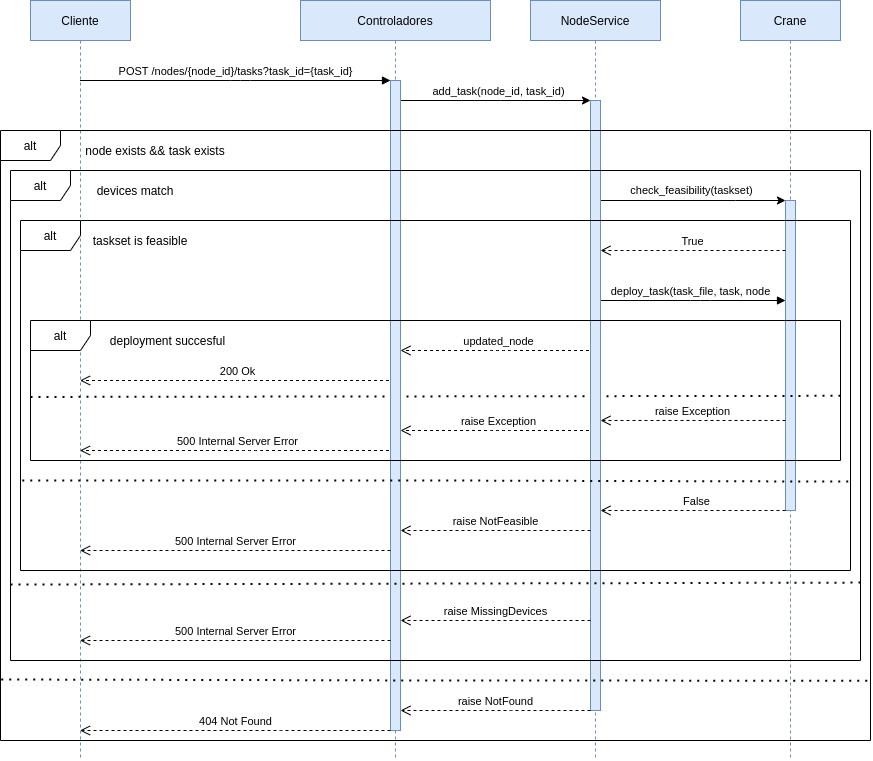

The diagram above was exported from draw.io. Its source (the exported page's mxGraphModel, read from the mxfile embedded in the PNG):
<mxGraphModel dx="1406" dy="785" grid="1" gridSize="10" guides="1" tooltips="1" connect="1" arrows="1" fold="1" page="1" pageScale="1" pageWidth="1100" pageHeight="850" background="#ffffff" math="0" shadow="0">
  <root>
    <mxCell id="0" />
    <mxCell id="1" parent="0" />
    <mxCell id="NSLZsQuMcv1A9Uf9O0uZ-32" value="deploy_task(task_file, task, node" style="html=1;verticalAlign=bottom;endArrow=block;" parent="1" source="NSLZsQuMcv1A9Uf9O0uZ-1" target="NSLZsQuMcv1A9Uf9O0uZ-51" edge="1">
      <mxGeometry width="80" relative="1" as="geometry">
        <mxPoint x="615" y="475" as="sourcePoint" />
        <mxPoint x="695" y="475" as="targetPoint" />
        <Array as="points">
          <mxPoint x="815" y="345" />
        </Array>
      </mxGeometry>
    </mxCell>
    <mxCell id="NSLZsQuMcv1A9Uf9O0uZ-10" value="check_feasibility(taskset)" style="edgeStyle=orthogonalEdgeStyle;rounded=0;orthogonalLoop=1;jettySize=auto;html=1;" parent="1" source="NSLZsQuMcv1A9Uf9O0uZ-25" target="NSLZsQuMcv1A9Uf9O0uZ-51" edge="1">
      <mxGeometry x="-0.0229" y="10" relative="1" as="geometry">
        <Array as="points">
          <mxPoint x="850" y="245" />
          <mxPoint x="850" y="245" />
        </Array>
        <mxPoint x="1" as="offset" />
      </mxGeometry>
    </mxCell>
    <mxCell id="NSLZsQuMcv1A9Uf9O0uZ-3" value="" style="edgeStyle=orthogonalEdgeStyle;rounded=0;orthogonalLoop=1;jettySize=auto;html=1;" parent="1" source="NSLZsQuMcv1A9Uf9O0uZ-2" edge="1">
      <mxGeometry relative="1" as="geometry">
        <mxPoint x="705" y="145" as="targetPoint" />
        <Array as="points">
          <mxPoint x="615" y="145" />
          <mxPoint x="615" y="145" />
        </Array>
      </mxGeometry>
    </mxCell>
    <mxCell id="NSLZsQuMcv1A9Uf9O0uZ-4" value="add_task(node_id, task_id)" style="edgeLabel;html=1;align=center;verticalAlign=middle;resizable=0;points=[];" parent="NSLZsQuMcv1A9Uf9O0uZ-3" vertex="1" connectable="0">
      <mxGeometry x="0.055" y="-18" relative="1" as="geometry">
        <mxPoint x="-0.5" y="-28" as="offset" />
      </mxGeometry>
    </mxCell>
    <mxCell id="NSLZsQuMcv1A9Uf9O0uZ-9" value="Crane" style="shape=umlLifeline;perimeter=lifelinePerimeter;whiteSpace=wrap;html=1;container=1;collapsible=0;recursiveResize=0;outlineConnect=0;fillColor=#dae8fc;strokeColor=#6c8ebf;" parent="1" vertex="1">
      <mxGeometry x="855" y="45" width="100" height="760" as="geometry" />
    </mxCell>
    <mxCell id="NSLZsQuMcv1A9Uf9O0uZ-51" value="" style="html=1;points=[];perimeter=orthogonalPerimeter;fillColor=#dae8fc;strokeColor=#6c8ebf;" parent="NSLZsQuMcv1A9Uf9O0uZ-9" vertex="1">
      <mxGeometry x="45" y="200" width="10" height="310" as="geometry" />
    </mxCell>
    <mxCell id="NSLZsQuMcv1A9Uf9O0uZ-11" value="Cliente" style="shape=umlLifeline;perimeter=lifelinePerimeter;whiteSpace=wrap;html=1;container=1;collapsible=0;recursiveResize=0;outlineConnect=0;fillColor=#dae8fc;strokeColor=#6c8ebf;" parent="1" vertex="1">
      <mxGeometry x="145" y="45" width="100" height="760" as="geometry" />
    </mxCell>
    <mxCell id="NSLZsQuMcv1A9Uf9O0uZ-12" value="POST /nodes/{node_id}/tasks?task_id={task_id}" style="html=1;verticalAlign=bottom;endArrow=block;" parent="1" source="NSLZsQuMcv1A9Uf9O0uZ-11" edge="1">
      <mxGeometry width="80" relative="1" as="geometry">
        <mxPoint x="615" y="415" as="sourcePoint" />
        <mxPoint x="505" y="125" as="targetPoint" />
        <Array as="points">
          <mxPoint x="355" y="125" />
        </Array>
      </mxGeometry>
    </mxCell>
    <mxCell id="NSLZsQuMcv1A9Uf9O0uZ-19" value="True" style="html=1;verticalAlign=bottom;endArrow=open;dashed=1;endSize=8;" parent="1" source="NSLZsQuMcv1A9Uf9O0uZ-51" edge="1">
      <mxGeometry relative="1" as="geometry">
        <mxPoint x="719.5" y="325" as="sourcePoint" />
        <mxPoint x="715" y="295" as="targetPoint" />
        <Array as="points">
          <mxPoint x="795" y="295" />
        </Array>
      </mxGeometry>
    </mxCell>
    <mxCell id="NSLZsQuMcv1A9Uf9O0uZ-23" value="node exists &amp;amp;&amp;amp; task exists" style="text;html=1;strokeColor=none;fillColor=none;align=center;verticalAlign=middle;whiteSpace=wrap;rounded=0;" parent="1" vertex="1">
      <mxGeometry x="185" y="185" width="170" height="20" as="geometry" />
    </mxCell>
    <mxCell id="NSLZsQuMcv1A9Uf9O0uZ-29" value="devices match" style="text;html=1;strokeColor=none;fillColor=none;align=center;verticalAlign=middle;whiteSpace=wrap;rounded=0;" parent="1" vertex="1">
      <mxGeometry x="205" y="225" width="90" height="20" as="geometry" />
    </mxCell>
    <mxCell id="NSLZsQuMcv1A9Uf9O0uZ-31" value="taskset is feasible" style="text;html=1;strokeColor=none;fillColor=none;align=center;verticalAlign=middle;whiteSpace=wrap;rounded=0;" parent="1" vertex="1">
      <mxGeometry x="205" y="275" width="100" height="20" as="geometry" />
    </mxCell>
    <mxCell id="NSLZsQuMcv1A9Uf9O0uZ-34" value="deployment succesful" style="text;html=1;strokeColor=none;fillColor=none;align=center;verticalAlign=middle;whiteSpace=wrap;rounded=0;" parent="1" vertex="1">
      <mxGeometry x="220" y="375" width="125" height="20" as="geometry" />
    </mxCell>
    <mxCell id="NSLZsQuMcv1A9Uf9O0uZ-35" value="updated_node" style="html=1;verticalAlign=bottom;endArrow=open;dashed=1;endSize=8;" parent="1" source="NSLZsQuMcv1A9Uf9O0uZ-1" target="NSLZsQuMcv1A9Uf9O0uZ-21" edge="1">
      <mxGeometry relative="1" as="geometry">
        <mxPoint x="695" y="475" as="sourcePoint" />
        <mxPoint x="615" y="475" as="targetPoint" />
        <Array as="points">
          <mxPoint x="615" y="395" />
        </Array>
      </mxGeometry>
    </mxCell>
    <mxCell id="NSLZsQuMcv1A9Uf9O0uZ-36" value="200 Ok" style="html=1;verticalAlign=bottom;endArrow=open;dashed=1;endSize=8;" parent="1" source="NSLZsQuMcv1A9Uf9O0uZ-2" target="NSLZsQuMcv1A9Uf9O0uZ-11" edge="1">
      <mxGeometry relative="1" as="geometry">
        <mxPoint x="719.5" y="405" as="sourcePoint" />
        <mxPoint x="519.5" y="405" as="targetPoint" />
        <Array as="points">
          <mxPoint x="355" y="425" />
        </Array>
      </mxGeometry>
    </mxCell>
    <mxCell id="NSLZsQuMcv1A9Uf9O0uZ-37" value="" style="endArrow=none;dashed=1;html=1;dashPattern=1 3;strokeWidth=2;exitX=0;exitY=0.546;exitDx=0;exitDy=0;exitPerimeter=0;entryX=1;entryY=0.538;entryDx=0;entryDy=0;entryPerimeter=0;" parent="1" source="NSLZsQuMcv1A9Uf9O0uZ-33" target="NSLZsQuMcv1A9Uf9O0uZ-33" edge="1">
      <mxGeometry width="50" height="50" relative="1" as="geometry">
        <mxPoint x="635" y="505" as="sourcePoint" />
        <mxPoint x="685" y="455" as="targetPoint" />
      </mxGeometry>
    </mxCell>
    <mxCell id="NSLZsQuMcv1A9Uf9O0uZ-38" value="raise Exception" style="html=1;verticalAlign=bottom;endArrow=open;dashed=1;endSize=8;" parent="1" source="NSLZsQuMcv1A9Uf9O0uZ-51" target="NSLZsQuMcv1A9Uf9O0uZ-25" edge="1">
      <mxGeometry relative="1" as="geometry">
        <mxPoint x="719.5" y="405" as="sourcePoint" />
        <mxPoint x="715" y="465" as="targetPoint" />
        <Array as="points">
          <mxPoint x="815" y="465" />
        </Array>
      </mxGeometry>
    </mxCell>
    <mxCell id="NSLZsQuMcv1A9Uf9O0uZ-39" value="raise Exception" style="html=1;verticalAlign=bottom;endArrow=open;dashed=1;endSize=8;" parent="1" source="NSLZsQuMcv1A9Uf9O0uZ-1" target="NSLZsQuMcv1A9Uf9O0uZ-21" edge="1">
      <mxGeometry relative="1" as="geometry">
        <mxPoint x="914.5" y="465" as="sourcePoint" />
        <mxPoint x="728" y="464.96000000000004" as="targetPoint" />
        <Array as="points">
          <mxPoint x="615" y="475" />
        </Array>
      </mxGeometry>
    </mxCell>
    <mxCell id="NSLZsQuMcv1A9Uf9O0uZ-1" value="NodeService" style="shape=umlLifeline;perimeter=lifelinePerimeter;whiteSpace=wrap;html=1;container=1;collapsible=0;recursiveResize=0;outlineConnect=0;fillColor=#dae8fc;strokeColor=#6c8ebf;" parent="1" vertex="1">
      <mxGeometry x="645" y="45" width="130" height="760" as="geometry" />
    </mxCell>
    <mxCell id="NSLZsQuMcv1A9Uf9O0uZ-25" value="" style="html=1;points=[];perimeter=orthogonalPerimeter;fillColor=#dae8fc;strokeColor=#6c8ebf;" parent="NSLZsQuMcv1A9Uf9O0uZ-1" vertex="1">
      <mxGeometry x="60" y="100" width="10" height="610" as="geometry" />
    </mxCell>
    <mxCell id="NSLZsQuMcv1A9Uf9O0uZ-40" value="500 Internal Server Error" style="html=1;verticalAlign=bottom;endArrow=open;dashed=1;endSize=8;" parent="1" source="NSLZsQuMcv1A9Uf9O0uZ-2" target="NSLZsQuMcv1A9Uf9O0uZ-11" edge="1">
      <mxGeometry relative="1" as="geometry">
        <mxPoint x="519.5" y="435" as="sourcePoint" />
        <mxPoint x="204.5" y="435" as="targetPoint" />
        <Array as="points">
          <mxPoint x="365" y="495" />
        </Array>
      </mxGeometry>
    </mxCell>
    <mxCell id="NSLZsQuMcv1A9Uf9O0uZ-2" value="Controladores" style="shape=umlLifeline;perimeter=lifelinePerimeter;whiteSpace=wrap;html=1;container=1;collapsible=0;recursiveResize=0;outlineConnect=0;fillColor=#dae8fc;strokeColor=#6c8ebf;" parent="1" vertex="1">
      <mxGeometry x="415" y="45" width="190" height="760" as="geometry" />
    </mxCell>
    <mxCell id="NSLZsQuMcv1A9Uf9O0uZ-21" value="" style="html=1;points=[];perimeter=orthogonalPerimeter;fillColor=#dae8fc;strokeColor=#6c8ebf;" parent="NSLZsQuMcv1A9Uf9O0uZ-2" vertex="1">
      <mxGeometry x="90" y="80" width="10" height="650" as="geometry" />
    </mxCell>
    <mxCell id="NSLZsQuMcv1A9Uf9O0uZ-41" value="False" style="html=1;verticalAlign=bottom;endArrow=open;dashed=1;endSize=8;" parent="1" source="NSLZsQuMcv1A9Uf9O0uZ-51" target="NSLZsQuMcv1A9Uf9O0uZ-25" edge="1">
      <mxGeometry x="0.1743" y="20" relative="1" as="geometry">
        <mxPoint x="914.5" y="305" as="sourcePoint" />
        <mxPoint x="715" y="535" as="targetPoint" />
        <Array as="points">
          <mxPoint x="805" y="555" />
        </Array>
        <mxPoint x="20" y="-20" as="offset" />
      </mxGeometry>
    </mxCell>
    <mxCell id="NSLZsQuMcv1A9Uf9O0uZ-42" value="raise NotFeasible" style="html=1;verticalAlign=bottom;endArrow=open;dashed=1;endSize=8;" parent="1" source="NSLZsQuMcv1A9Uf9O0uZ-25" target="NSLZsQuMcv1A9Uf9O0uZ-21" edge="1">
      <mxGeometry relative="1" as="geometry">
        <mxPoint x="719.5" y="485" as="sourcePoint" />
        <mxPoint x="525" y="484.1399999999999" as="targetPoint" />
        <Array as="points">
          <mxPoint x="615" y="575" />
        </Array>
      </mxGeometry>
    </mxCell>
    <mxCell id="NSLZsQuMcv1A9Uf9O0uZ-43" value="500 Internal Server Error" style="html=1;verticalAlign=bottom;endArrow=open;dashed=1;endSize=8;" parent="1" source="NSLZsQuMcv1A9Uf9O0uZ-21" target="NSLZsQuMcv1A9Uf9O0uZ-11" edge="1">
      <mxGeometry relative="1" as="geometry">
        <mxPoint x="519.5" y="505" as="sourcePoint" />
        <mxPoint x="204.5" y="505" as="targetPoint" />
        <Array as="points">
          <mxPoint x="365" y="595" />
        </Array>
      </mxGeometry>
    </mxCell>
    <mxCell id="NSLZsQuMcv1A9Uf9O0uZ-44" value="" style="endArrow=none;dashed=1;html=1;dashPattern=1 3;strokeWidth=2;exitX=0.002;exitY=0.743;exitDx=0;exitDy=0;exitPerimeter=0;entryX=1;entryY=0.746;entryDx=0;entryDy=0;entryPerimeter=0;" parent="1" source="NSLZsQuMcv1A9Uf9O0uZ-30" target="NSLZsQuMcv1A9Uf9O0uZ-30" edge="1">
      <mxGeometry width="50" height="50" relative="1" as="geometry">
        <mxPoint x="155" y="451.44000000000005" as="sourcePoint" />
        <mxPoint x="965" y="450.31999999999994" as="targetPoint" />
        <Array as="points">
          <mxPoint x="555" y="525" />
        </Array>
      </mxGeometry>
    </mxCell>
    <mxCell id="NSLZsQuMcv1A9Uf9O0uZ-45" value="" style="endArrow=none;dashed=1;html=1;dashPattern=1 3;strokeWidth=2;exitX=0;exitY=0.845;exitDx=0;exitDy=0;exitPerimeter=0;entryX=1.002;entryY=0.841;entryDx=0;entryDy=0;entryPerimeter=0;" parent="1" source="NSLZsQuMcv1A9Uf9O0uZ-27" target="NSLZsQuMcv1A9Uf9O0uZ-27" edge="1">
      <mxGeometry width="50" height="50" relative="1" as="geometry">
        <mxPoint x="165" y="461.44000000000005" as="sourcePoint" />
        <mxPoint x="975" y="460.31999999999994" as="targetPoint" />
      </mxGeometry>
    </mxCell>
    <mxCell id="NSLZsQuMcv1A9Uf9O0uZ-46" value="raise MissingDevices" style="html=1;verticalAlign=bottom;endArrow=open;dashed=1;endSize=8;" parent="1" source="NSLZsQuMcv1A9Uf9O0uZ-25" target="NSLZsQuMcv1A9Uf9O0uZ-21" edge="1">
      <mxGeometry relative="1" as="geometry">
        <mxPoint x="715" y="585" as="sourcePoint" />
        <mxPoint x="525" y="585" as="targetPoint" />
        <Array as="points">
          <mxPoint x="625" y="665" />
        </Array>
      </mxGeometry>
    </mxCell>
    <mxCell id="NSLZsQuMcv1A9Uf9O0uZ-47" value="500 Internal Server Error" style="html=1;verticalAlign=bottom;endArrow=open;dashed=1;endSize=8;" parent="1" source="NSLZsQuMcv1A9Uf9O0uZ-21" target="NSLZsQuMcv1A9Uf9O0uZ-11" edge="1">
      <mxGeometry relative="1" as="geometry">
        <mxPoint x="515" y="605" as="sourcePoint" />
        <mxPoint x="204.5" y="605" as="targetPoint" />
        <Array as="points">
          <mxPoint x="385" y="685" />
        </Array>
      </mxGeometry>
    </mxCell>
    <mxCell id="NSLZsQuMcv1A9Uf9O0uZ-48" value="" style="endArrow=none;dashed=1;html=1;dashPattern=1 3;strokeWidth=2;exitX=0.001;exitY=0.9;exitDx=0;exitDy=0;exitPerimeter=0;entryX=1;entryY=0.902;entryDx=0;entryDy=0;entryPerimeter=0;" parent="1" source="NSLZsQuMcv1A9Uf9O0uZ-6" target="NSLZsQuMcv1A9Uf9O0uZ-6" edge="1">
      <mxGeometry width="50" height="50" relative="1" as="geometry">
        <mxPoint x="125" y="716" as="sourcePoint" />
        <mxPoint x="975" y="716" as="targetPoint" />
        <Array as="points">
          <mxPoint x="555" y="725" />
        </Array>
      </mxGeometry>
    </mxCell>
    <mxCell id="NSLZsQuMcv1A9Uf9O0uZ-49" value="raise NotFound" style="html=1;verticalAlign=bottom;endArrow=open;dashed=1;endSize=8;" parent="1" source="NSLZsQuMcv1A9Uf9O0uZ-25" target="NSLZsQuMcv1A9Uf9O0uZ-21" edge="1">
      <mxGeometry relative="1" as="geometry">
        <mxPoint x="715" y="675" as="sourcePoint" />
        <mxPoint x="525" y="675" as="targetPoint" />
        <Array as="points">
          <mxPoint x="635" y="755" />
        </Array>
      </mxGeometry>
    </mxCell>
    <mxCell id="NSLZsQuMcv1A9Uf9O0uZ-50" value="404 Not Found" style="html=1;verticalAlign=bottom;endArrow=open;dashed=1;endSize=8;" parent="1" source="NSLZsQuMcv1A9Uf9O0uZ-21" target="NSLZsQuMcv1A9Uf9O0uZ-11" edge="1">
      <mxGeometry relative="1" as="geometry">
        <mxPoint x="515" y="695" as="sourcePoint" />
        <mxPoint x="204.5" y="695" as="targetPoint" />
        <Array as="points">
          <mxPoint x="405" y="775" />
        </Array>
      </mxGeometry>
    </mxCell>
    <mxCell id="NSLZsQuMcv1A9Uf9O0uZ-33" value="alt" style="shape=umlFrame;whiteSpace=wrap;html=1;" parent="1" vertex="1">
      <mxGeometry x="145" y="365" width="810" height="140" as="geometry" />
    </mxCell>
    <mxCell id="NSLZsQuMcv1A9Uf9O0uZ-30" value="alt" style="shape=umlFrame;whiteSpace=wrap;html=1;" parent="1" vertex="1">
      <mxGeometry x="135" y="265" width="830" height="350" as="geometry" />
    </mxCell>
    <mxCell id="NSLZsQuMcv1A9Uf9O0uZ-27" value="alt" style="shape=umlFrame;whiteSpace=wrap;html=1;" parent="1" vertex="1">
      <mxGeometry x="125" y="215" width="850" height="490" as="geometry" />
    </mxCell>
    <mxCell id="NSLZsQuMcv1A9Uf9O0uZ-6" value="alt" style="shape=umlFrame;whiteSpace=wrap;html=1;" parent="1" vertex="1">
      <mxGeometry x="115" y="175" width="870" height="610" as="geometry" />
    </mxCell>
  </root>
</mxGraphModel>